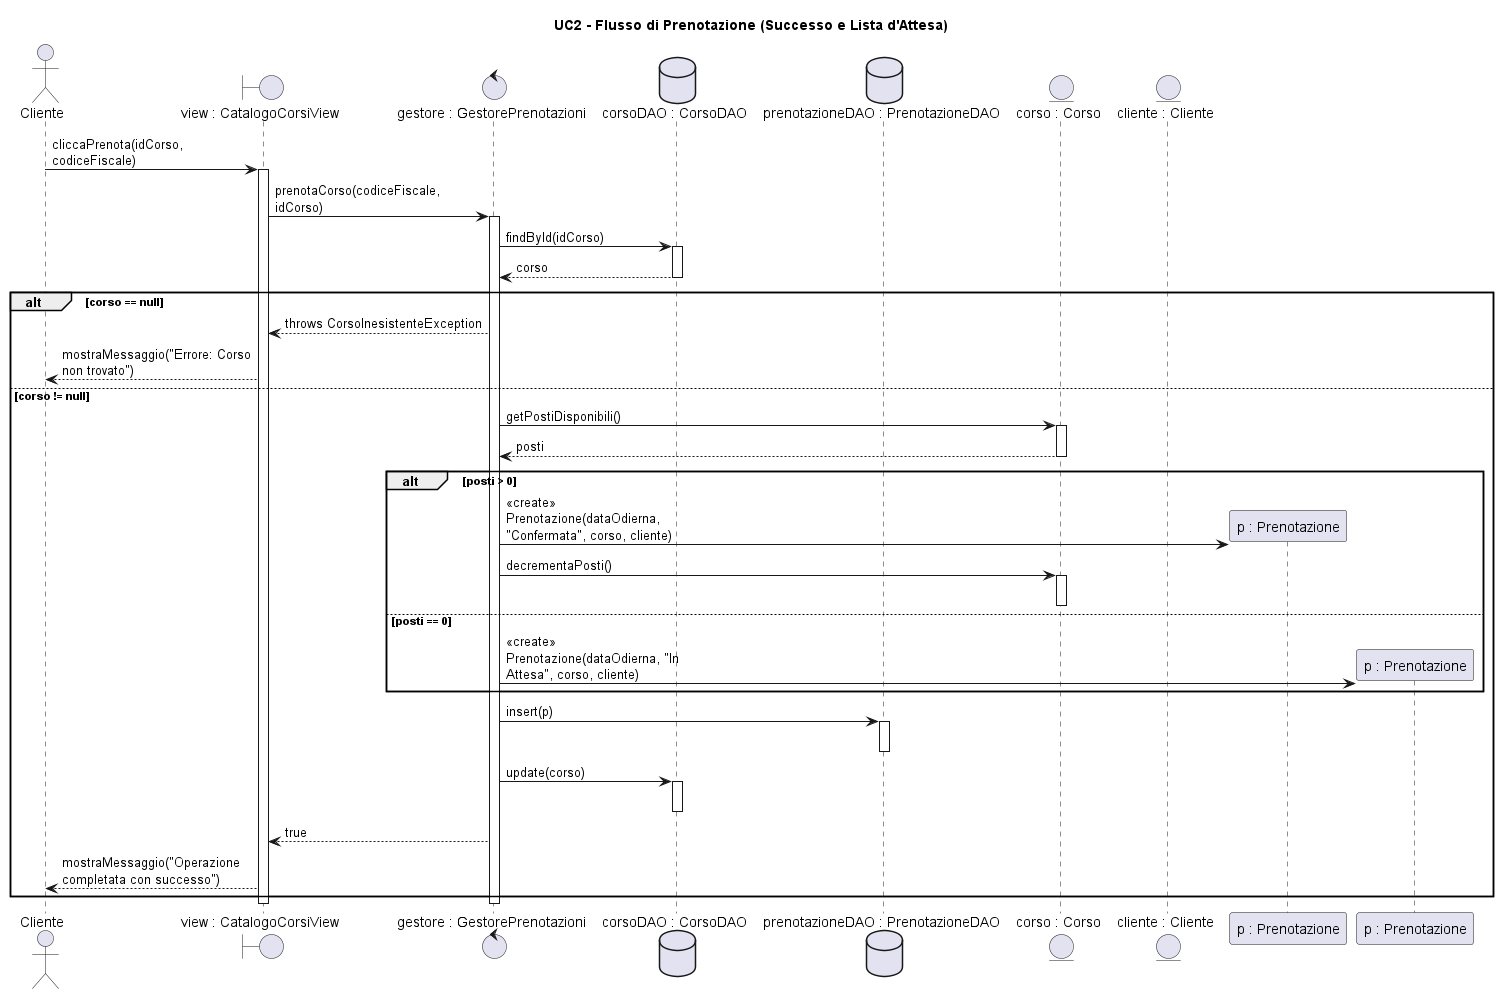

The diagram above was rendered by PlantUML. Its source (embedded in the PNG):
@startuml DiagrammaSequenzaMain
skinparam maxMessageSize 200
skinparam monochrome false
skinparam linetype ortho

title UC2 - Flusso di Prenotazione (Successo e Lista d'Attesa)

actor "Cliente" as C
boundary "view : CatalogoCorsiView" as View
control "gestore : GestorePrenotazioni" as Controller
database "corsoDAO : CorsoDAO" as CDAO
database "prenotazioneDAO : PrenotazioneDAO" as PDAO
entity "corso : Corso" as Corso
entity "cliente : Cliente" as Cliente

C -> View : cliccaPrenota(idCorso, codiceFiscale)
activate View

View -> Controller : prenotaCorso(codiceFiscale, idCorso)
activate Controller

' 1. Recupero entità tramite DAO
Controller -> CDAO : findById(idCorso)
activate CDAO
CDAO --> Controller : corso
deactivate CDAO

' Controllo Eccezione Corso Inesistente
alt corso == null
    Controller --> View : throws CorsoInesistenteException
    View --> C : mostraMessaggio("Errore: Corso non trovato")
else corso != null

    ' 2. Logica di Business
    Controller -> Corso : getPostiDisponibili()
    activate Corso
    Corso --> Controller : posti
    deactivate Corso

    alt posti > 0
        ' Pattern Creator: Il controller crea la prenotazione confermata
        create "p : Prenotazione" as Prenotazione
        Controller -> Prenotazione : <<create>> Prenotazione(dataOdierna, "Confermata", corso, cliente)
        
        ' Pattern Information Expert
        Controller -> Corso : decrementaPosti()
        activate Corso
        deactivate Corso

    else posti == 0
        ' Flusso Alternativo: Lista d'attesa
        create "p : Prenotazione" as PrenotazioneAttesa
        Controller -> PrenotazioneAttesa : <<create>> Prenotazione(dataOdierna, "In Attesa", corso, cliente)
    end

    ' 3. Persistenza dei dati modificati
    Controller -> PDAO : insert(p)
    activate PDAO
    deactivate PDAO
    
    Controller -> CDAO : update(corso)
    activate CDAO
    deactivate CDAO

    Controller --> View : true
    View --> C : mostraMessaggio("Operazione completata con successo")
end

deactivate Controller
deactivate View
@enduml